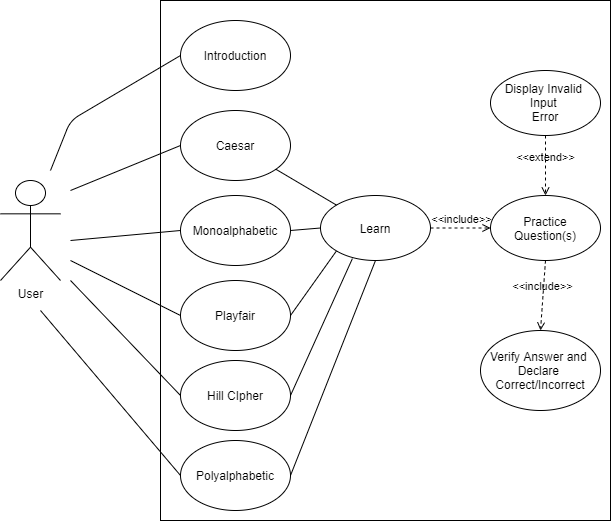

The diagram above was exported from draw.io. Its source (the exported page's mxGraphModel, read from the mxfile embedded in the PNG):
<mxGraphModel dx="1221" dy="682" grid="1" gridSize="10" guides="1" tooltips="1" connect="1" arrows="1" fold="1" page="1" pageScale="1" pageWidth="827" pageHeight="1169" math="0" shadow="0">
  <root>
    <mxCell id="0" />
    <mxCell id="1" parent="0" />
    <mxCell id="btUXsJateNlLwH5ZpGUq-1" value="User&lt;br&gt;" style="shape=umlActor;verticalLabelPosition=bottom;verticalAlign=top;html=1;outlineConnect=0;" parent="1" vertex="1">
      <mxGeometry x="150" y="200" width="60" height="100" as="geometry" />
    </mxCell>
    <mxCell id="btUXsJateNlLwH5ZpGUq-4" value="" style="rounded=0;whiteSpace=wrap;html=1;" parent="1" vertex="1">
      <mxGeometry x="310" y="20" width="450" height="520" as="geometry" />
    </mxCell>
    <mxCell id="btUXsJateNlLwH5ZpGUq-5" value="Introduction" style="ellipse;whiteSpace=wrap;html=1;" parent="1" vertex="1">
      <mxGeometry x="330" y="40" width="110" height="70" as="geometry" />
    </mxCell>
    <mxCell id="btUXsJateNlLwH5ZpGUq-6" value="Caesar" style="ellipse;whiteSpace=wrap;html=1;" parent="1" vertex="1">
      <mxGeometry x="330" y="130" width="110" height="70" as="geometry" />
    </mxCell>
    <mxCell id="btUXsJateNlLwH5ZpGUq-7" value="Monoalphabetic" style="ellipse;whiteSpace=wrap;html=1;" parent="1" vertex="1">
      <mxGeometry x="330" y="215" width="110" height="70" as="geometry" />
    </mxCell>
    <mxCell id="btUXsJateNlLwH5ZpGUq-8" value="Playfair" style="ellipse;whiteSpace=wrap;html=1;" parent="1" vertex="1">
      <mxGeometry x="330" y="300" width="110" height="70" as="geometry" />
    </mxCell>
    <mxCell id="btUXsJateNlLwH5ZpGUq-9" value="Hill CIpher" style="ellipse;whiteSpace=wrap;html=1;" parent="1" vertex="1">
      <mxGeometry x="330" y="380" width="110" height="70" as="geometry" />
    </mxCell>
    <mxCell id="btUXsJateNlLwH5ZpGUq-10" value="Polyalphabetic" style="ellipse;whiteSpace=wrap;html=1;" parent="1" vertex="1">
      <mxGeometry x="330" y="460" width="110" height="70" as="geometry" />
    </mxCell>
    <mxCell id="btUXsJateNlLwH5ZpGUq-13" value="" style="endArrow=none;html=1;entryX=0;entryY=0.5;entryDx=0;entryDy=0;" parent="1" target="btUXsJateNlLwH5ZpGUq-5" edge="1">
      <mxGeometry width="50" height="50" relative="1" as="geometry">
        <mxPoint x="200" y="190" as="sourcePoint" />
        <mxPoint x="440" y="270" as="targetPoint" />
        <Array as="points">
          <mxPoint x="220" y="140" />
        </Array>
      </mxGeometry>
    </mxCell>
    <mxCell id="btUXsJateNlLwH5ZpGUq-14" value="" style="endArrow=none;html=1;" parent="1" edge="1">
      <mxGeometry width="50" height="50" relative="1" as="geometry">
        <mxPoint x="220" y="210" as="sourcePoint" />
        <mxPoint x="330" y="165" as="targetPoint" />
      </mxGeometry>
    </mxCell>
    <mxCell id="btUXsJateNlLwH5ZpGUq-15" value="" style="endArrow=none;html=1;entryX=0;entryY=0.5;entryDx=0;entryDy=0;" parent="1" target="btUXsJateNlLwH5ZpGUq-7" edge="1">
      <mxGeometry width="50" height="50" relative="1" as="geometry">
        <mxPoint x="220" y="260" as="sourcePoint" />
        <mxPoint x="440" y="270" as="targetPoint" />
      </mxGeometry>
    </mxCell>
    <mxCell id="btUXsJateNlLwH5ZpGUq-16" value="" style="endArrow=none;html=1;entryX=0;entryY=0.5;entryDx=0;entryDy=0;" parent="1" target="btUXsJateNlLwH5ZpGUq-8" edge="1">
      <mxGeometry width="50" height="50" relative="1" as="geometry">
        <mxPoint x="220" y="280" as="sourcePoint" />
        <mxPoint x="440" y="270" as="targetPoint" />
      </mxGeometry>
    </mxCell>
    <mxCell id="btUXsJateNlLwH5ZpGUq-17" value="" style="endArrow=none;html=1;entryX=0;entryY=0.5;entryDx=0;entryDy=0;" parent="1" target="btUXsJateNlLwH5ZpGUq-9" edge="1">
      <mxGeometry width="50" height="50" relative="1" as="geometry">
        <mxPoint x="220" y="300" as="sourcePoint" />
        <mxPoint x="440" y="270" as="targetPoint" />
      </mxGeometry>
    </mxCell>
    <mxCell id="btUXsJateNlLwH5ZpGUq-18" value="" style="endArrow=none;html=1;entryX=0;entryY=0.5;entryDx=0;entryDy=0;" parent="1" target="btUXsJateNlLwH5ZpGUq-10" edge="1">
      <mxGeometry width="50" height="50" relative="1" as="geometry">
        <mxPoint x="190" y="330" as="sourcePoint" />
        <mxPoint x="440" y="270" as="targetPoint" />
      </mxGeometry>
    </mxCell>
    <mxCell id="btUXsJateNlLwH5ZpGUq-26" value="Learn" style="ellipse;whiteSpace=wrap;html=1;" parent="1" vertex="1">
      <mxGeometry x="470" y="215" width="110" height="65" as="geometry" />
    </mxCell>
    <mxCell id="wQ7OENmZeXAOMAVLPkfh-1" value="" style="endArrow=none;html=1;entryX=0;entryY=0;entryDx=0;entryDy=0;" edge="1" parent="1" source="btUXsJateNlLwH5ZpGUq-6" target="btUXsJateNlLwH5ZpGUq-26">
      <mxGeometry width="50" height="50" relative="1" as="geometry">
        <mxPoint x="570" y="280" as="sourcePoint" />
        <mxPoint x="620" y="230" as="targetPoint" />
      </mxGeometry>
    </mxCell>
    <mxCell id="wQ7OENmZeXAOMAVLPkfh-2" value="" style="endArrow=none;html=1;exitX=1;exitY=0.5;exitDx=0;exitDy=0;entryX=0;entryY=0.5;entryDx=0;entryDy=0;" edge="1" parent="1" source="btUXsJateNlLwH5ZpGUq-7" target="btUXsJateNlLwH5ZpGUq-26">
      <mxGeometry width="50" height="50" relative="1" as="geometry">
        <mxPoint x="450" y="290" as="sourcePoint" />
        <mxPoint x="500" y="240" as="targetPoint" />
      </mxGeometry>
    </mxCell>
    <mxCell id="wQ7OENmZeXAOMAVLPkfh-3" value="" style="endArrow=none;html=1;exitX=1;exitY=0.5;exitDx=0;exitDy=0;entryX=0;entryY=1;entryDx=0;entryDy=0;" edge="1" parent="1" source="btUXsJateNlLwH5ZpGUq-8" target="btUXsJateNlLwH5ZpGUq-26">
      <mxGeometry width="50" height="50" relative="1" as="geometry">
        <mxPoint x="450" y="290" as="sourcePoint" />
        <mxPoint x="500" y="240" as="targetPoint" />
      </mxGeometry>
    </mxCell>
    <mxCell id="wQ7OENmZeXAOMAVLPkfh-4" value="" style="endArrow=none;html=1;exitX=1;exitY=0.5;exitDx=0;exitDy=0;entryX=0.29;entryY=0.971;entryDx=0;entryDy=0;entryPerimeter=0;" edge="1" parent="1" source="btUXsJateNlLwH5ZpGUq-9" target="btUXsJateNlLwH5ZpGUq-26">
      <mxGeometry width="50" height="50" relative="1" as="geometry">
        <mxPoint x="450" y="460" as="sourcePoint" />
        <mxPoint x="500" y="410" as="targetPoint" />
      </mxGeometry>
    </mxCell>
    <mxCell id="wQ7OENmZeXAOMAVLPkfh-5" value="" style="endArrow=none;html=1;exitX=1;exitY=0.5;exitDx=0;exitDy=0;entryX=0.5;entryY=1;entryDx=0;entryDy=0;" edge="1" parent="1" source="btUXsJateNlLwH5ZpGUq-10" target="btUXsJateNlLwH5ZpGUq-26">
      <mxGeometry width="50" height="50" relative="1" as="geometry">
        <mxPoint x="450" y="460" as="sourcePoint" />
        <mxPoint x="500" y="410" as="targetPoint" />
      </mxGeometry>
    </mxCell>
    <mxCell id="wQ7OENmZeXAOMAVLPkfh-6" value="Practice&lt;br&gt;Question(s)" style="ellipse;whiteSpace=wrap;html=1;" vertex="1" parent="1">
      <mxGeometry x="640" y="215" width="110" height="65" as="geometry" />
    </mxCell>
    <mxCell id="wQ7OENmZeXAOMAVLPkfh-8" value="&amp;lt;&amp;lt;include&amp;gt;&amp;gt;" style="html=1;verticalAlign=bottom;labelBackgroundColor=none;endArrow=open;endFill=0;dashed=1;entryX=0;entryY=0.5;entryDx=0;entryDy=0;exitX=1;exitY=0.5;exitDx=0;exitDy=0;" edge="1" parent="1" source="btUXsJateNlLwH5ZpGUq-26" target="wQ7OENmZeXAOMAVLPkfh-6">
      <mxGeometry width="160" relative="1" as="geometry">
        <mxPoint x="400" y="250" as="sourcePoint" />
        <mxPoint x="560" y="250" as="targetPoint" />
        <mxPoint as="offset" />
      </mxGeometry>
    </mxCell>
    <mxCell id="wQ7OENmZeXAOMAVLPkfh-9" value="Verify Answer and&amp;nbsp;&lt;br&gt;Declare&amp;nbsp;&lt;br&gt;Correct/Incorrect" style="ellipse;whiteSpace=wrap;html=1;" vertex="1" parent="1">
      <mxGeometry x="630" y="350" width="120" height="80" as="geometry" />
    </mxCell>
    <mxCell id="wQ7OENmZeXAOMAVLPkfh-10" value="&amp;lt;&amp;lt;include&amp;gt;&amp;gt;" style="html=1;verticalAlign=bottom;labelBackgroundColor=none;endArrow=open;endFill=0;dashed=1;entryX=0.5;entryY=0;entryDx=0;entryDy=0;exitX=0.5;exitY=1;exitDx=0;exitDy=0;" edge="1" parent="1" source="wQ7OENmZeXAOMAVLPkfh-6" target="wQ7OENmZeXAOMAVLPkfh-9">
      <mxGeometry width="160" relative="1" as="geometry">
        <mxPoint x="400" y="300" as="sourcePoint" />
        <mxPoint x="560" y="300" as="targetPoint" />
      </mxGeometry>
    </mxCell>
    <mxCell id="wQ7OENmZeXAOMAVLPkfh-11" value="Display Invalid&amp;nbsp;&lt;br&gt;Input&amp;nbsp;&lt;br&gt;Error" style="ellipse;whiteSpace=wrap;html=1;" vertex="1" parent="1">
      <mxGeometry x="640" y="90" width="110" height="65" as="geometry" />
    </mxCell>
    <mxCell id="wQ7OENmZeXAOMAVLPkfh-12" value="&amp;lt;&amp;lt;extend&amp;gt;&amp;gt;" style="html=1;verticalAlign=bottom;labelBackgroundColor=none;endArrow=open;endFill=0;dashed=1;entryX=0.5;entryY=0;entryDx=0;entryDy=0;exitX=0.5;exitY=1;exitDx=0;exitDy=0;" edge="1" parent="1" source="wQ7OENmZeXAOMAVLPkfh-11" target="wQ7OENmZeXAOMAVLPkfh-6">
      <mxGeometry width="160" relative="1" as="geometry">
        <mxPoint x="400" y="120" as="sourcePoint" />
        <mxPoint x="560" y="120" as="targetPoint" />
      </mxGeometry>
    </mxCell>
  </root>
</mxGraphModel>